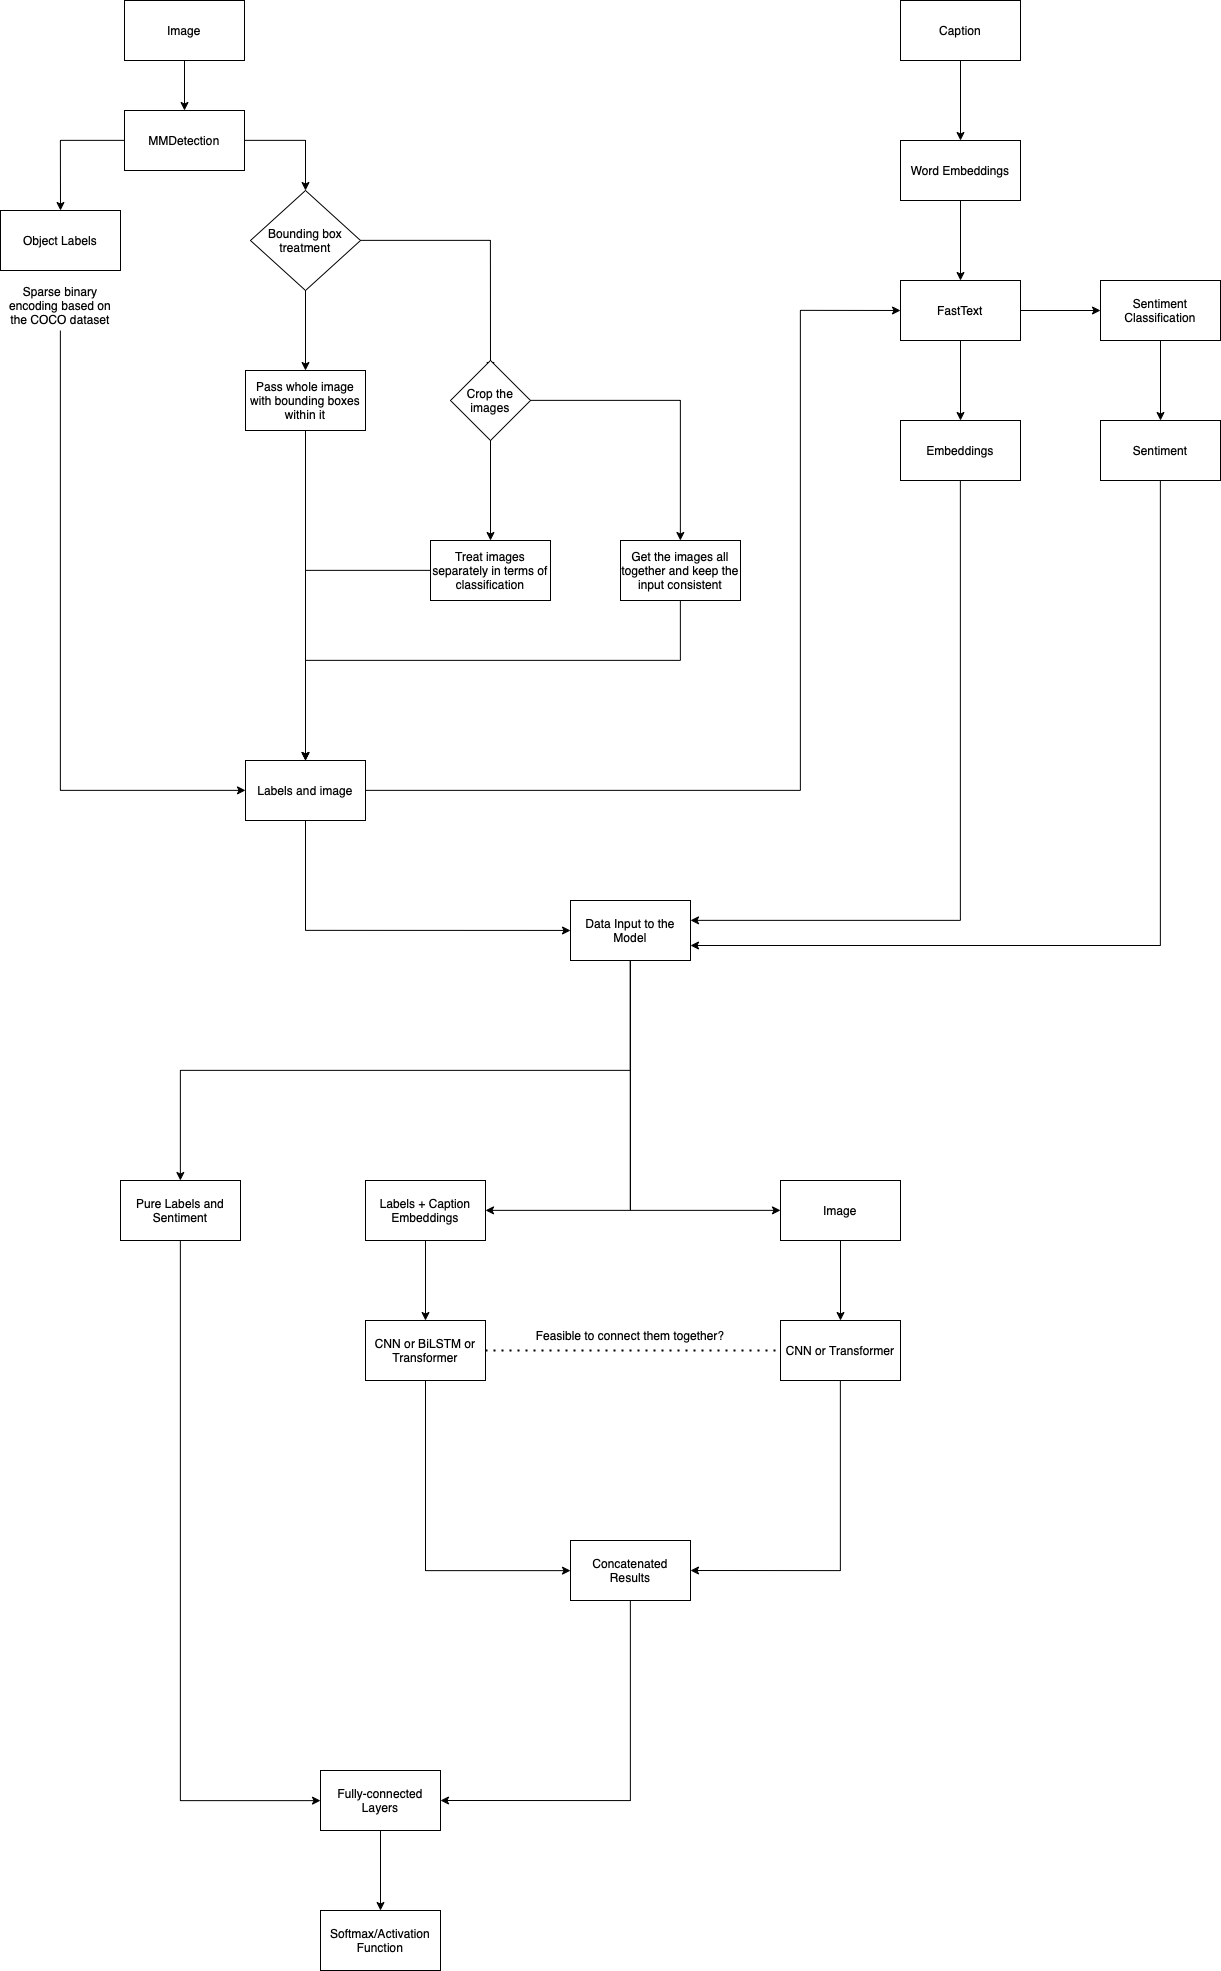

The diagram above was exported from draw.io. Its source (the exported page's mxGraphModel, read from the mxfile embedded in the PNG):
<mxGraphModel dx="5903" dy="3249" grid="1" gridSize="10" guides="1" tooltips="1" connect="1" arrows="1" fold="1" page="1" pageScale="1" pageWidth="827" pageHeight="1169" math="0" shadow="0">
  <root>
    <mxCell id="0" />
    <mxCell id="1" parent="0" />
    <mxCell id="_tiO6fPzCroAV2FIogt--3" style="edgeStyle=orthogonalEdgeStyle;rounded=0;orthogonalLoop=1;jettySize=auto;html=1;entryX=0.5;entryY=0;entryDx=0;entryDy=0;" parent="1" source="_tiO6fPzCroAV2FIogt--1" target="_tiO6fPzCroAV2FIogt--2" edge="1">
      <mxGeometry relative="1" as="geometry" />
    </mxCell>
    <mxCell id="_tiO6fPzCroAV2FIogt--1" value="Image" style="rounded=0;whiteSpace=wrap;html=1;" parent="1" vertex="1">
      <mxGeometry x="354" y="130" width="120" height="60" as="geometry" />
    </mxCell>
    <mxCell id="_tiO6fPzCroAV2FIogt--6" style="edgeStyle=orthogonalEdgeStyle;rounded=0;orthogonalLoop=1;jettySize=auto;html=1;entryX=0.5;entryY=0;entryDx=0;entryDy=0;" parent="1" source="_tiO6fPzCroAV2FIogt--2" target="_tiO6fPzCroAV2FIogt--4" edge="1">
      <mxGeometry relative="1" as="geometry" />
    </mxCell>
    <mxCell id="_tiO6fPzCroAV2FIogt--9" style="edgeStyle=orthogonalEdgeStyle;rounded=0;orthogonalLoop=1;jettySize=auto;html=1;entryX=0.5;entryY=0;entryDx=0;entryDy=0;" parent="1" source="_tiO6fPzCroAV2FIogt--2" target="_tiO6fPzCroAV2FIogt--7" edge="1">
      <mxGeometry relative="1" as="geometry" />
    </mxCell>
    <mxCell id="_tiO6fPzCroAV2FIogt--2" value="MMDetection" style="rounded=0;whiteSpace=wrap;html=1;" parent="1" vertex="1">
      <mxGeometry x="354" y="240" width="120" height="60" as="geometry" />
    </mxCell>
    <mxCell id="_tiO6fPzCroAV2FIogt--4" value="Object Labels" style="rounded=0;whiteSpace=wrap;html=1;" parent="1" vertex="1">
      <mxGeometry x="230" y="340" width="120" height="60" as="geometry" />
    </mxCell>
    <mxCell id="_tiO6fPzCroAV2FIogt--23" value="" style="edgeStyle=orthogonalEdgeStyle;rounded=0;orthogonalLoop=1;jettySize=auto;html=1;" parent="1" source="_tiO6fPzCroAV2FIogt--5" target="_tiO6fPzCroAV2FIogt--22" edge="1">
      <mxGeometry relative="1" as="geometry">
        <Array as="points">
          <mxPoint x="290" y="920" />
        </Array>
      </mxGeometry>
    </mxCell>
    <mxCell id="_tiO6fPzCroAV2FIogt--5" value="Sparse binary encoding based on the COCO dataset" style="text;html=1;strokeColor=none;fillColor=none;align=center;verticalAlign=middle;whiteSpace=wrap;rounded=0;" parent="1" vertex="1">
      <mxGeometry x="230" y="410" width="120" height="50" as="geometry" />
    </mxCell>
    <mxCell id="_tiO6fPzCroAV2FIogt--12" value="" style="edgeStyle=orthogonalEdgeStyle;rounded=0;orthogonalLoop=1;jettySize=auto;html=1;" parent="1" source="_tiO6fPzCroAV2FIogt--7" target="_tiO6fPzCroAV2FIogt--11" edge="1">
      <mxGeometry relative="1" as="geometry" />
    </mxCell>
    <mxCell id="_tiO6fPzCroAV2FIogt--13" style="edgeStyle=orthogonalEdgeStyle;rounded=0;orthogonalLoop=1;jettySize=auto;html=1;" parent="1" source="_tiO6fPzCroAV2FIogt--7" edge="1">
      <mxGeometry relative="1" as="geometry">
        <mxPoint x="720" y="500" as="targetPoint" />
      </mxGeometry>
    </mxCell>
    <mxCell id="_tiO6fPzCroAV2FIogt--7" value="Bounding box treatment" style="rhombus;whiteSpace=wrap;html=1;" parent="1" vertex="1">
      <mxGeometry x="480" y="320" width="110" height="100" as="geometry" />
    </mxCell>
    <mxCell id="_tiO6fPzCroAV2FIogt--24" style="edgeStyle=orthogonalEdgeStyle;rounded=0;orthogonalLoop=1;jettySize=auto;html=1;" parent="1" source="_tiO6fPzCroAV2FIogt--11" target="_tiO6fPzCroAV2FIogt--22" edge="1">
      <mxGeometry relative="1" as="geometry" />
    </mxCell>
    <mxCell id="_tiO6fPzCroAV2FIogt--11" value="Pass whole image with bounding boxes within it" style="rounded=0;whiteSpace=wrap;html=1;" parent="1" vertex="1">
      <mxGeometry x="475" y="500" width="120" height="60" as="geometry" />
    </mxCell>
    <mxCell id="_tiO6fPzCroAV2FIogt--17" value="" style="edgeStyle=orthogonalEdgeStyle;rounded=0;orthogonalLoop=1;jettySize=auto;html=1;" parent="1" source="_tiO6fPzCroAV2FIogt--15" target="_tiO6fPzCroAV2FIogt--16" edge="1">
      <mxGeometry relative="1" as="geometry" />
    </mxCell>
    <mxCell id="_tiO6fPzCroAV2FIogt--20" value="" style="edgeStyle=orthogonalEdgeStyle;rounded=0;orthogonalLoop=1;jettySize=auto;html=1;" parent="1" source="_tiO6fPzCroAV2FIogt--15" target="_tiO6fPzCroAV2FIogt--19" edge="1">
      <mxGeometry relative="1" as="geometry" />
    </mxCell>
    <mxCell id="_tiO6fPzCroAV2FIogt--15" value="Crop the images" style="rhombus;whiteSpace=wrap;html=1;" parent="1" vertex="1">
      <mxGeometry x="680" y="490" width="80" height="80" as="geometry" />
    </mxCell>
    <mxCell id="_tiO6fPzCroAV2FIogt--28" style="edgeStyle=orthogonalEdgeStyle;rounded=0;orthogonalLoop=1;jettySize=auto;html=1;entryX=0.5;entryY=0;entryDx=0;entryDy=0;" parent="1" source="_tiO6fPzCroAV2FIogt--16" target="_tiO6fPzCroAV2FIogt--22" edge="1">
      <mxGeometry relative="1" as="geometry" />
    </mxCell>
    <mxCell id="_tiO6fPzCroAV2FIogt--16" value="Treat images separately in terms of classification" style="whiteSpace=wrap;html=1;" parent="1" vertex="1">
      <mxGeometry x="660" y="670" width="120" height="60" as="geometry" />
    </mxCell>
    <mxCell id="_tiO6fPzCroAV2FIogt--29" style="edgeStyle=orthogonalEdgeStyle;rounded=0;orthogonalLoop=1;jettySize=auto;html=1;entryX=0.5;entryY=0;entryDx=0;entryDy=0;" parent="1" source="_tiO6fPzCroAV2FIogt--19" target="_tiO6fPzCroAV2FIogt--22" edge="1">
      <mxGeometry relative="1" as="geometry">
        <Array as="points">
          <mxPoint x="910" y="790" />
          <mxPoint x="535" y="790" />
        </Array>
      </mxGeometry>
    </mxCell>
    <mxCell id="_tiO6fPzCroAV2FIogt--19" value="Get the images all together and keep the input consistent" style="whiteSpace=wrap;html=1;" parent="1" vertex="1">
      <mxGeometry x="850" y="670" width="120" height="60" as="geometry" />
    </mxCell>
    <mxCell id="_tiO6fPzCroAV2FIogt--44" value="" style="edgeStyle=orthogonalEdgeStyle;rounded=0;orthogonalLoop=1;jettySize=auto;html=1;entryX=0;entryY=0.5;entryDx=0;entryDy=0;" parent="1" source="_tiO6fPzCroAV2FIogt--22" target="_tiO6fPzCroAV2FIogt--43" edge="1">
      <mxGeometry relative="1" as="geometry">
        <Array as="points">
          <mxPoint x="535" y="1060" />
        </Array>
      </mxGeometry>
    </mxCell>
    <mxCell id="_tiO6fPzCroAV2FIogt--49" style="edgeStyle=orthogonalEdgeStyle;rounded=0;orthogonalLoop=1;jettySize=auto;html=1;entryX=0;entryY=0.5;entryDx=0;entryDy=0;" parent="1" source="_tiO6fPzCroAV2FIogt--22" target="_tiO6fPzCroAV2FIogt--34" edge="1">
      <mxGeometry relative="1" as="geometry">
        <Array as="points">
          <mxPoint x="1030" y="920" />
          <mxPoint x="1030" y="440" />
        </Array>
      </mxGeometry>
    </mxCell>
    <mxCell id="_tiO6fPzCroAV2FIogt--22" value="Labels and image" style="whiteSpace=wrap;html=1;" parent="1" vertex="1">
      <mxGeometry x="475" y="890" width="120" height="60" as="geometry" />
    </mxCell>
    <mxCell id="_tiO6fPzCroAV2FIogt--32" value="" style="edgeStyle=orthogonalEdgeStyle;rounded=0;orthogonalLoop=1;jettySize=auto;html=1;" parent="1" source="_tiO6fPzCroAV2FIogt--30" target="_tiO6fPzCroAV2FIogt--31" edge="1">
      <mxGeometry relative="1" as="geometry" />
    </mxCell>
    <mxCell id="_tiO6fPzCroAV2FIogt--30" value="Caption" style="rounded=0;whiteSpace=wrap;html=1;" parent="1" vertex="1">
      <mxGeometry x="1130" y="130" width="120" height="60" as="geometry" />
    </mxCell>
    <mxCell id="_tiO6fPzCroAV2FIogt--35" value="" style="edgeStyle=orthogonalEdgeStyle;rounded=0;orthogonalLoop=1;jettySize=auto;html=1;" parent="1" source="_tiO6fPzCroAV2FIogt--31" target="_tiO6fPzCroAV2FIogt--34" edge="1">
      <mxGeometry relative="1" as="geometry" />
    </mxCell>
    <mxCell id="_tiO6fPzCroAV2FIogt--31" value="Word Embeddings" style="whiteSpace=wrap;html=1;rounded=0;" parent="1" vertex="1">
      <mxGeometry x="1130" y="270" width="120" height="60" as="geometry" />
    </mxCell>
    <mxCell id="_tiO6fPzCroAV2FIogt--37" value="" style="edgeStyle=orthogonalEdgeStyle;rounded=0;orthogonalLoop=1;jettySize=auto;html=1;" parent="1" source="_tiO6fPzCroAV2FIogt--34" target="_tiO6fPzCroAV2FIogt--36" edge="1">
      <mxGeometry relative="1" as="geometry" />
    </mxCell>
    <mxCell id="_tiO6fPzCroAV2FIogt--40" value="" style="edgeStyle=orthogonalEdgeStyle;rounded=0;orthogonalLoop=1;jettySize=auto;html=1;" parent="1" source="_tiO6fPzCroAV2FIogt--34" target="_tiO6fPzCroAV2FIogt--39" edge="1">
      <mxGeometry relative="1" as="geometry" />
    </mxCell>
    <mxCell id="_tiO6fPzCroAV2FIogt--34" value="FastText" style="whiteSpace=wrap;html=1;rounded=0;" parent="1" vertex="1">
      <mxGeometry x="1130" y="410" width="120" height="60" as="geometry" />
    </mxCell>
    <mxCell id="_tiO6fPzCroAV2FIogt--42" value="" style="edgeStyle=orthogonalEdgeStyle;rounded=0;orthogonalLoop=1;jettySize=auto;html=1;" parent="1" source="_tiO6fPzCroAV2FIogt--36" target="_tiO6fPzCroAV2FIogt--41" edge="1">
      <mxGeometry relative="1" as="geometry" />
    </mxCell>
    <mxCell id="_tiO6fPzCroAV2FIogt--36" value="Sentiment Classification" style="whiteSpace=wrap;html=1;rounded=0;" parent="1" vertex="1">
      <mxGeometry x="1330" y="410" width="120" height="60" as="geometry" />
    </mxCell>
    <mxCell id="_tiO6fPzCroAV2FIogt--45" style="edgeStyle=orthogonalEdgeStyle;rounded=0;orthogonalLoop=1;jettySize=auto;html=1;" parent="1" source="_tiO6fPzCroAV2FIogt--39" target="_tiO6fPzCroAV2FIogt--43" edge="1">
      <mxGeometry relative="1" as="geometry">
        <Array as="points">
          <mxPoint x="1190" y="1050" />
        </Array>
      </mxGeometry>
    </mxCell>
    <mxCell id="_tiO6fPzCroAV2FIogt--39" value="Embeddings" style="whiteSpace=wrap;html=1;rounded=0;" parent="1" vertex="1">
      <mxGeometry x="1130" y="550" width="120" height="60" as="geometry" />
    </mxCell>
    <mxCell id="_tiO6fPzCroAV2FIogt--46" style="edgeStyle=orthogonalEdgeStyle;rounded=0;orthogonalLoop=1;jettySize=auto;html=1;entryX=1;entryY=0.75;entryDx=0;entryDy=0;" parent="1" source="_tiO6fPzCroAV2FIogt--41" target="_tiO6fPzCroAV2FIogt--43" edge="1">
      <mxGeometry relative="1" as="geometry">
        <Array as="points">
          <mxPoint x="1390" y="1075" />
        </Array>
      </mxGeometry>
    </mxCell>
    <mxCell id="_tiO6fPzCroAV2FIogt--41" value="Sentiment" style="whiteSpace=wrap;html=1;rounded=0;" parent="1" vertex="1">
      <mxGeometry x="1330" y="550" width="120" height="60" as="geometry" />
    </mxCell>
    <mxCell id="_tiO6fPzCroAV2FIogt--51" value="" style="edgeStyle=orthogonalEdgeStyle;rounded=0;orthogonalLoop=1;jettySize=auto;html=1;" parent="1" source="_tiO6fPzCroAV2FIogt--43" target="_tiO6fPzCroAV2FIogt--50" edge="1">
      <mxGeometry relative="1" as="geometry">
        <Array as="points">
          <mxPoint x="860" y="1340" />
        </Array>
      </mxGeometry>
    </mxCell>
    <mxCell id="_tiO6fPzCroAV2FIogt--56" value="" style="edgeStyle=orthogonalEdgeStyle;rounded=0;orthogonalLoop=1;jettySize=auto;html=1;" parent="1" source="_tiO6fPzCroAV2FIogt--43" target="_tiO6fPzCroAV2FIogt--55" edge="1">
      <mxGeometry relative="1" as="geometry">
        <Array as="points">
          <mxPoint x="860" y="1340" />
        </Array>
      </mxGeometry>
    </mxCell>
    <mxCell id="_tiO6fPzCroAV2FIogt--63" value="" style="edgeStyle=orthogonalEdgeStyle;rounded=0;orthogonalLoop=1;jettySize=auto;html=1;" parent="1" source="_tiO6fPzCroAV2FIogt--43" target="_tiO6fPzCroAV2FIogt--62" edge="1">
      <mxGeometry relative="1" as="geometry">
        <Array as="points">
          <mxPoint x="860" y="1200" />
          <mxPoint x="410" y="1200" />
        </Array>
      </mxGeometry>
    </mxCell>
    <mxCell id="_tiO6fPzCroAV2FIogt--43" value="Data Input to the Model" style="whiteSpace=wrap;html=1;" parent="1" vertex="1">
      <mxGeometry x="800" y="1030" width="120" height="60" as="geometry" />
    </mxCell>
    <mxCell id="_tiO6fPzCroAV2FIogt--54" value="" style="edgeStyle=orthogonalEdgeStyle;rounded=0;orthogonalLoop=1;jettySize=auto;html=1;" parent="1" source="_tiO6fPzCroAV2FIogt--50" target="_tiO6fPzCroAV2FIogt--53" edge="1">
      <mxGeometry relative="1" as="geometry" />
    </mxCell>
    <mxCell id="_tiO6fPzCroAV2FIogt--50" value="Labels + Caption Embeddings" style="whiteSpace=wrap;html=1;" parent="1" vertex="1">
      <mxGeometry x="595" y="1310" width="120" height="60" as="geometry" />
    </mxCell>
    <mxCell id="_tiO6fPzCroAV2FIogt--65" value="" style="edgeStyle=orthogonalEdgeStyle;rounded=0;orthogonalLoop=1;jettySize=auto;html=1;" parent="1" source="_tiO6fPzCroAV2FIogt--53" target="_tiO6fPzCroAV2FIogt--64" edge="1">
      <mxGeometry relative="1" as="geometry">
        <Array as="points">
          <mxPoint x="655" y="1700" />
        </Array>
      </mxGeometry>
    </mxCell>
    <mxCell id="_tiO6fPzCroAV2FIogt--53" value="CNN or BiLSTM or Transformer" style="whiteSpace=wrap;html=1;" parent="1" vertex="1">
      <mxGeometry x="595" y="1450" width="120" height="60" as="geometry" />
    </mxCell>
    <mxCell id="_tiO6fPzCroAV2FIogt--59" value="" style="edgeStyle=orthogonalEdgeStyle;rounded=0;orthogonalLoop=1;jettySize=auto;html=1;" parent="1" source="_tiO6fPzCroAV2FIogt--55" target="_tiO6fPzCroAV2FIogt--58" edge="1">
      <mxGeometry relative="1" as="geometry" />
    </mxCell>
    <mxCell id="_tiO6fPzCroAV2FIogt--55" value="Image" style="whiteSpace=wrap;html=1;" parent="1" vertex="1">
      <mxGeometry x="1010" y="1310" width="120" height="60" as="geometry" />
    </mxCell>
    <mxCell id="_tiO6fPzCroAV2FIogt--66" style="edgeStyle=orthogonalEdgeStyle;rounded=0;orthogonalLoop=1;jettySize=auto;html=1;entryX=1;entryY=0.5;entryDx=0;entryDy=0;" parent="1" source="_tiO6fPzCroAV2FIogt--58" target="_tiO6fPzCroAV2FIogt--64" edge="1">
      <mxGeometry relative="1" as="geometry">
        <Array as="points">
          <mxPoint x="1070" y="1700" />
        </Array>
      </mxGeometry>
    </mxCell>
    <mxCell id="_tiO6fPzCroAV2FIogt--58" value="CNN or Transformer" style="whiteSpace=wrap;html=1;" parent="1" vertex="1">
      <mxGeometry x="1010" y="1450" width="120" height="60" as="geometry" />
    </mxCell>
    <mxCell id="_tiO6fPzCroAV2FIogt--60" value="" style="endArrow=none;dashed=1;html=1;dashPattern=1 3;strokeWidth=2;rounded=0;exitX=1;exitY=0.5;exitDx=0;exitDy=0;entryX=0;entryY=0.5;entryDx=0;entryDy=0;" parent="1" source="_tiO6fPzCroAV2FIogt--53" target="_tiO6fPzCroAV2FIogt--58" edge="1">
      <mxGeometry width="50" height="50" relative="1" as="geometry">
        <mxPoint x="950" y="1600" as="sourcePoint" />
        <mxPoint x="1000" y="1550" as="targetPoint" />
      </mxGeometry>
    </mxCell>
    <mxCell id="_tiO6fPzCroAV2FIogt--61" value="Feasible to connect them together?" style="text;html=1;strokeColor=none;fillColor=none;align=center;verticalAlign=middle;whiteSpace=wrap;rounded=0;" parent="1" vertex="1">
      <mxGeometry x="760" y="1450" width="200" height="30" as="geometry" />
    </mxCell>
    <mxCell id="_tiO6fPzCroAV2FIogt--68" value="" style="edgeStyle=orthogonalEdgeStyle;rounded=0;orthogonalLoop=1;jettySize=auto;html=1;" parent="1" source="_tiO6fPzCroAV2FIogt--62" target="_tiO6fPzCroAV2FIogt--67" edge="1">
      <mxGeometry relative="1" as="geometry">
        <Array as="points">
          <mxPoint x="410" y="1930" />
        </Array>
      </mxGeometry>
    </mxCell>
    <mxCell id="_tiO6fPzCroAV2FIogt--62" value="Pure Labels and Sentiment" style="whiteSpace=wrap;html=1;" parent="1" vertex="1">
      <mxGeometry x="350" y="1310" width="120" height="60" as="geometry" />
    </mxCell>
    <mxCell id="_tiO6fPzCroAV2FIogt--69" style="edgeStyle=orthogonalEdgeStyle;rounded=0;orthogonalLoop=1;jettySize=auto;html=1;entryX=1;entryY=0.5;entryDx=0;entryDy=0;" parent="1" source="_tiO6fPzCroAV2FIogt--64" target="_tiO6fPzCroAV2FIogt--67" edge="1">
      <mxGeometry relative="1" as="geometry">
        <Array as="points">
          <mxPoint x="860" y="1930" />
        </Array>
      </mxGeometry>
    </mxCell>
    <mxCell id="_tiO6fPzCroAV2FIogt--64" value="Concatenated Results" style="whiteSpace=wrap;html=1;" parent="1" vertex="1">
      <mxGeometry x="800" y="1670" width="120" height="60" as="geometry" />
    </mxCell>
    <mxCell id="_tiO6fPzCroAV2FIogt--71" value="" style="edgeStyle=orthogonalEdgeStyle;rounded=0;orthogonalLoop=1;jettySize=auto;html=1;" parent="1" source="_tiO6fPzCroAV2FIogt--67" target="_tiO6fPzCroAV2FIogt--70" edge="1">
      <mxGeometry relative="1" as="geometry" />
    </mxCell>
    <mxCell id="_tiO6fPzCroAV2FIogt--67" value="Fully-connected Layers" style="whiteSpace=wrap;html=1;" parent="1" vertex="1">
      <mxGeometry x="550" y="1900" width="120" height="60" as="geometry" />
    </mxCell>
    <mxCell id="_tiO6fPzCroAV2FIogt--70" value="Softmax/Activation Function" style="whiteSpace=wrap;html=1;" parent="1" vertex="1">
      <mxGeometry x="550" y="2040" width="120" height="60" as="geometry" />
    </mxCell>
  </root>
</mxGraphModel>